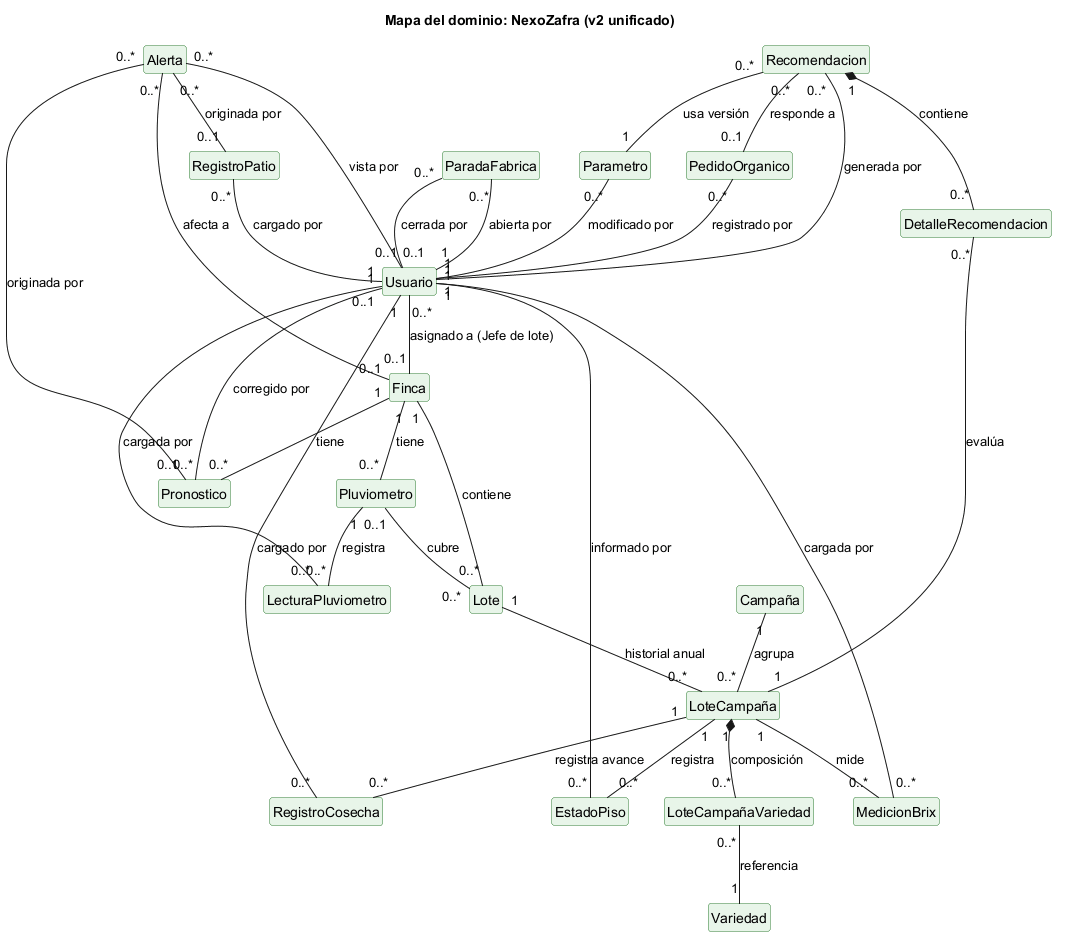

The diagram above was rendered by PlantUML. Its source (embedded in the PNG):
@startuml
title Mapa del dominio: NexoZafra (v2 unificado)
skinparam shadowing false
skinparam classAttributeIconSize 0
hide circle
hide members
skinparam class {
  BackgroundColor #E8F5E9
  BorderColor #2E7D32
}

class Usuario
class Finca
class Lote
class "Campaña" as Campania
class Variedad
class "LoteCampaña" as LoteCampania
class "LoteCampañaVariedad" as LoteCampaniaVariedad
class Pluviometro
class LecturaPluviometro
class EstadoPiso
class MedicionBrix
class Pronostico
class Parametro
class Recomendacion
class DetalleRecomendacion
class PedidoOrganico
class RegistroCosecha
class RegistroPatio
class Alerta
class ParadaFabrica

Usuario "0..*" -- "0..1" Finca : asignado a (Jefe de lote)
Finca "1" -- "0..*" Lote : contiene
Finca "1" -- "0..*" Pluviometro : tiene
Finca "1" -- "0..*" Pronostico : tiene
Pluviometro "0..1" -- "0..*" Lote : cubre
Pluviometro "1" -- "0..*" LecturaPluviometro : registra

Lote "1" -- "0..*" LoteCampania : historial anual
Campania "1" -- "0..*" LoteCampania : agrupa
LoteCampania "1" *-- "0..*" LoteCampaniaVariedad : composición
LoteCampaniaVariedad "0..*" -- "1" Variedad : referencia

LoteCampania "1" -- "0..*" EstadoPiso : registra
LoteCampania "1" -- "0..*" MedicionBrix : mide
LoteCampania "1" -- "0..*" RegistroCosecha : registra avance

Recomendacion "1" *-- "0..*" DetalleRecomendacion : contiene
DetalleRecomendacion "0..*" -- "1" LoteCampania : evalúa
Recomendacion "0..*" -- "1" Parametro : usa versión
Recomendacion "0..*" -- "0..1" PedidoOrganico : responde a

Alerta "0..*" -- "0..1" Finca : afecta a
Alerta "0..*" -- "0..1" Pronostico : originada por
Alerta "0..*" -- "0..1" RegistroPatio : originada por

LecturaPluviometro "0..*" -- "1" Usuario : cargada por
EstadoPiso "0..*" -- "1" Usuario : informado por
MedicionBrix "0..*" -- "1" Usuario : cargada por
Pronostico "0..*" -- "0..1" Usuario : corregido por
Parametro "0..*" -- "1" Usuario : modificado por
Recomendacion "0..*" -- "1" Usuario : generada por
PedidoOrganico "0..*" -- "1" Usuario : registrado por
RegistroCosecha "0..*" -- "1" Usuario : cargado por
RegistroPatio "0..*" -- "1" Usuario : cargado por
Alerta "0..*" -- "0..1" Usuario : vista por
ParadaFabrica "0..*" -- "1" Usuario : abierta por
ParadaFabrica "0..*" -- "0..1" Usuario : cerrada por
@enduml